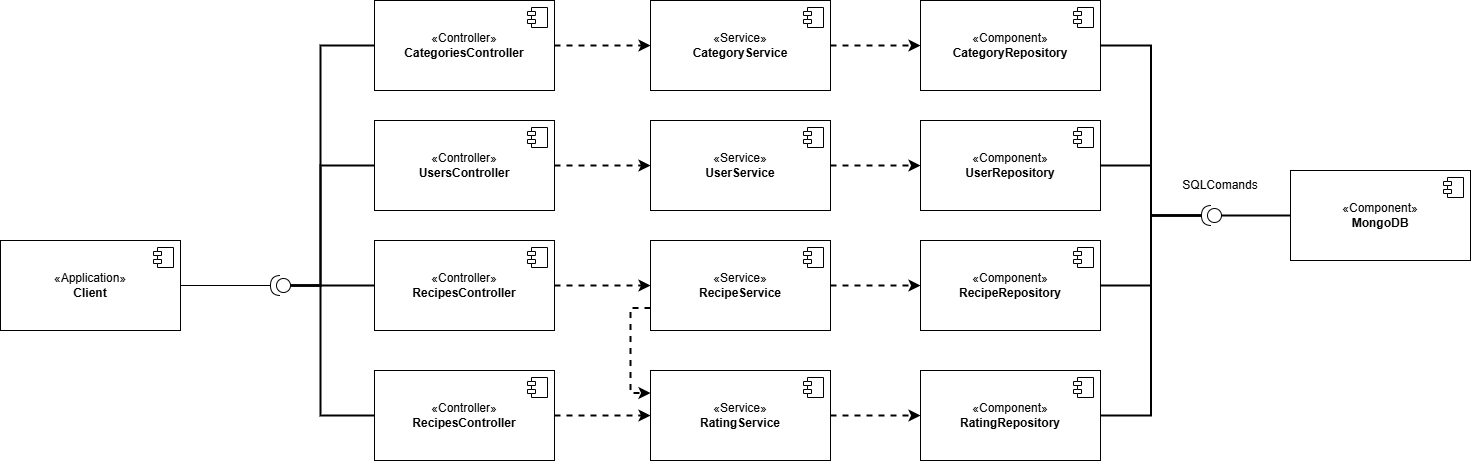

The diagram above was exported from draw.io. Its source (the exported page's mxGraphModel, read from the mxfile embedded in the PNG):
<mxGraphModel dx="609" dy="653" grid="1" gridSize="10" guides="1" tooltips="1" connect="1" arrows="1" fold="1" page="1" pageScale="1" pageWidth="827" pageHeight="1169" math="0" shadow="0">
  <root>
    <mxCell id="0" />
    <mxCell id="1" parent="0" />
    <mxCell id="lplX0O-jkTdHsrMU4G5K-1" value="«Application»&lt;br&gt;&lt;b&gt;Client&lt;/b&gt;" style="html=1;dropTarget=0;whiteSpace=wrap;" vertex="1" parent="1">
      <mxGeometry x="40" y="350" width="180" height="90" as="geometry" />
    </mxCell>
    <mxCell id="lplX0O-jkTdHsrMU4G5K-2" value="" style="shape=module;jettyWidth=8;jettyHeight=4;" vertex="1" parent="lplX0O-jkTdHsrMU4G5K-1">
      <mxGeometry x="1" width="20" height="20" relative="1" as="geometry">
        <mxPoint x="-27" y="7" as="offset" />
      </mxGeometry>
    </mxCell>
    <mxCell id="lplX0O-jkTdHsrMU4G5K-5" style="edgeStyle=orthogonalEdgeStyle;rounded=0;orthogonalLoop=1;jettySize=auto;html=1;exitX=1;exitY=0.5;exitDx=0;exitDy=0;exitPerimeter=0;entryX=1;entryY=0.5;entryDx=0;entryDy=0;endArrow=none;endFill=0;" edge="1" parent="1" source="lplX0O-jkTdHsrMU4G5K-3" target="lplX0O-jkTdHsrMU4G5K-1">
      <mxGeometry relative="1" as="geometry" />
    </mxCell>
    <mxCell id="lplX0O-jkTdHsrMU4G5K-12" style="edgeStyle=orthogonalEdgeStyle;rounded=0;orthogonalLoop=1;jettySize=auto;html=1;exitX=0;exitY=0.5;exitDx=0;exitDy=0;exitPerimeter=0;entryX=0;entryY=0.5;entryDx=0;entryDy=0;endArrow=none;endFill=0;strokeWidth=2;" edge="1" parent="1" source="lplX0O-jkTdHsrMU4G5K-3" target="lplX0O-jkTdHsrMU4G5K-10">
      <mxGeometry relative="1" as="geometry" />
    </mxCell>
    <mxCell id="lplX0O-jkTdHsrMU4G5K-13" style="edgeStyle=orthogonalEdgeStyle;rounded=0;orthogonalLoop=1;jettySize=auto;html=1;exitX=0;exitY=0.5;exitDx=0;exitDy=0;exitPerimeter=0;entryX=0;entryY=0.5;entryDx=0;entryDy=0;endArrow=none;endFill=0;strokeWidth=2;" edge="1" parent="1" source="lplX0O-jkTdHsrMU4G5K-3" target="lplX0O-jkTdHsrMU4G5K-6">
      <mxGeometry relative="1" as="geometry">
        <Array as="points">
          <mxPoint x="360" y="395" />
          <mxPoint x="360" y="155" />
        </Array>
      </mxGeometry>
    </mxCell>
    <mxCell id="lplX0O-jkTdHsrMU4G5K-14" style="edgeStyle=orthogonalEdgeStyle;rounded=0;orthogonalLoop=1;jettySize=auto;html=1;exitX=0;exitY=0.5;exitDx=0;exitDy=0;exitPerimeter=0;entryX=0;entryY=0.5;entryDx=0;entryDy=0;endArrow=none;endFill=0;strokeWidth=2;" edge="1" parent="1" source="lplX0O-jkTdHsrMU4G5K-3" target="lplX0O-jkTdHsrMU4G5K-8">
      <mxGeometry relative="1" as="geometry">
        <Array as="points">
          <mxPoint x="360" y="395" />
          <mxPoint x="360" y="275" />
        </Array>
      </mxGeometry>
    </mxCell>
    <mxCell id="lplX0O-jkTdHsrMU4G5K-17" style="edgeStyle=orthogonalEdgeStyle;rounded=0;orthogonalLoop=1;jettySize=auto;html=1;exitX=0;exitY=0.5;exitDx=0;exitDy=0;exitPerimeter=0;entryX=0;entryY=0.5;entryDx=0;entryDy=0;endArrow=none;endFill=0;strokeWidth=2;" edge="1" parent="1" source="lplX0O-jkTdHsrMU4G5K-3" target="lplX0O-jkTdHsrMU4G5K-15">
      <mxGeometry relative="1" as="geometry">
        <Array as="points">
          <mxPoint x="360" y="395" />
          <mxPoint x="360" y="525" />
        </Array>
      </mxGeometry>
    </mxCell>
    <mxCell id="lplX0O-jkTdHsrMU4G5K-3" value="" style="shape=providedRequiredInterface;html=1;verticalLabelPosition=bottom;sketch=0;rotation=-180;" vertex="1" parent="1">
      <mxGeometry x="310" y="385" width="20" height="20" as="geometry" />
    </mxCell>
    <mxCell id="lplX0O-jkTdHsrMU4G5K-26" style="edgeStyle=orthogonalEdgeStyle;rounded=0;orthogonalLoop=1;jettySize=auto;html=1;exitX=1;exitY=0.5;exitDx=0;exitDy=0;entryX=0;entryY=0.5;entryDx=0;entryDy=0;dashed=1;strokeWidth=2;" edge="1" parent="1" source="lplX0O-jkTdHsrMU4G5K-6" target="lplX0O-jkTdHsrMU4G5K-18">
      <mxGeometry relative="1" as="geometry" />
    </mxCell>
    <mxCell id="lplX0O-jkTdHsrMU4G5K-6" value="«Controller»&lt;br&gt;&lt;b&gt;CategoriesController&lt;/b&gt;" style="html=1;dropTarget=0;whiteSpace=wrap;" vertex="1" parent="1">
      <mxGeometry x="414" y="110" width="180" height="90" as="geometry" />
    </mxCell>
    <mxCell id="lplX0O-jkTdHsrMU4G5K-7" value="" style="shape=module;jettyWidth=8;jettyHeight=4;" vertex="1" parent="lplX0O-jkTdHsrMU4G5K-6">
      <mxGeometry x="1" width="20" height="20" relative="1" as="geometry">
        <mxPoint x="-27" y="7" as="offset" />
      </mxGeometry>
    </mxCell>
    <mxCell id="lplX0O-jkTdHsrMU4G5K-28" style="edgeStyle=orthogonalEdgeStyle;rounded=0;orthogonalLoop=1;jettySize=auto;html=1;exitX=1;exitY=0.5;exitDx=0;exitDy=0;entryX=0;entryY=0.5;entryDx=0;entryDy=0;dashed=1;strokeWidth=2;" edge="1" parent="1" source="lplX0O-jkTdHsrMU4G5K-8" target="lplX0O-jkTdHsrMU4G5K-20">
      <mxGeometry relative="1" as="geometry" />
    </mxCell>
    <mxCell id="lplX0O-jkTdHsrMU4G5K-8" value="«Controller»&lt;br&gt;&lt;b&gt;UsersController&lt;/b&gt;" style="html=1;dropTarget=0;whiteSpace=wrap;" vertex="1" parent="1">
      <mxGeometry x="414" y="230" width="180" height="90" as="geometry" />
    </mxCell>
    <mxCell id="lplX0O-jkTdHsrMU4G5K-9" value="" style="shape=module;jettyWidth=8;jettyHeight=4;" vertex="1" parent="lplX0O-jkTdHsrMU4G5K-8">
      <mxGeometry x="1" width="20" height="20" relative="1" as="geometry">
        <mxPoint x="-27" y="7" as="offset" />
      </mxGeometry>
    </mxCell>
    <mxCell id="lplX0O-jkTdHsrMU4G5K-29" style="edgeStyle=orthogonalEdgeStyle;rounded=0;orthogonalLoop=1;jettySize=auto;html=1;exitX=1;exitY=0.5;exitDx=0;exitDy=0;entryX=0;entryY=0.5;entryDx=0;entryDy=0;strokeWidth=2;dashed=1;" edge="1" parent="1" source="lplX0O-jkTdHsrMU4G5K-10" target="lplX0O-jkTdHsrMU4G5K-22">
      <mxGeometry relative="1" as="geometry" />
    </mxCell>
    <mxCell id="lplX0O-jkTdHsrMU4G5K-10" value="«Controller»&lt;br&gt;&lt;b&gt;RecipesController&lt;/b&gt;" style="html=1;dropTarget=0;whiteSpace=wrap;" vertex="1" parent="1">
      <mxGeometry x="414" y="350" width="180" height="90" as="geometry" />
    </mxCell>
    <mxCell id="lplX0O-jkTdHsrMU4G5K-11" value="" style="shape=module;jettyWidth=8;jettyHeight=4;" vertex="1" parent="lplX0O-jkTdHsrMU4G5K-10">
      <mxGeometry x="1" width="20" height="20" relative="1" as="geometry">
        <mxPoint x="-27" y="7" as="offset" />
      </mxGeometry>
    </mxCell>
    <mxCell id="lplX0O-jkTdHsrMU4G5K-30" style="edgeStyle=orthogonalEdgeStyle;rounded=0;orthogonalLoop=1;jettySize=auto;html=1;exitX=1;exitY=0.5;exitDx=0;exitDy=0;entryX=0;entryY=0.5;entryDx=0;entryDy=0;dashed=1;strokeWidth=2;" edge="1" parent="1" source="lplX0O-jkTdHsrMU4G5K-15" target="lplX0O-jkTdHsrMU4G5K-24">
      <mxGeometry relative="1" as="geometry" />
    </mxCell>
    <mxCell id="lplX0O-jkTdHsrMU4G5K-15" value="«Controller»&lt;br&gt;&lt;b&gt;RecipesController&lt;/b&gt;" style="html=1;dropTarget=0;whiteSpace=wrap;" vertex="1" parent="1">
      <mxGeometry x="414" y="480" width="180" height="90" as="geometry" />
    </mxCell>
    <mxCell id="lplX0O-jkTdHsrMU4G5K-16" value="" style="shape=module;jettyWidth=8;jettyHeight=4;" vertex="1" parent="lplX0O-jkTdHsrMU4G5K-15">
      <mxGeometry x="1" width="20" height="20" relative="1" as="geometry">
        <mxPoint x="-27" y="7" as="offset" />
      </mxGeometry>
    </mxCell>
    <mxCell id="lplX0O-jkTdHsrMU4G5K-43" style="edgeStyle=orthogonalEdgeStyle;rounded=0;orthogonalLoop=1;jettySize=auto;html=1;exitX=1;exitY=0.5;exitDx=0;exitDy=0;entryX=0;entryY=0.5;entryDx=0;entryDy=0;dashed=1;strokeWidth=2;" edge="1" parent="1" source="lplX0O-jkTdHsrMU4G5K-18" target="lplX0O-jkTdHsrMU4G5K-35">
      <mxGeometry relative="1" as="geometry" />
    </mxCell>
    <mxCell id="lplX0O-jkTdHsrMU4G5K-18" value="«Service»&lt;br&gt;&lt;b&gt;CategoryService&lt;/b&gt;" style="html=1;dropTarget=0;whiteSpace=wrap;" vertex="1" parent="1">
      <mxGeometry x="690" y="110" width="180" height="90" as="geometry" />
    </mxCell>
    <mxCell id="lplX0O-jkTdHsrMU4G5K-19" value="" style="shape=module;jettyWidth=8;jettyHeight=4;" vertex="1" parent="lplX0O-jkTdHsrMU4G5K-18">
      <mxGeometry x="1" width="20" height="20" relative="1" as="geometry">
        <mxPoint x="-27" y="7" as="offset" />
      </mxGeometry>
    </mxCell>
    <mxCell id="lplX0O-jkTdHsrMU4G5K-44" style="edgeStyle=orthogonalEdgeStyle;rounded=0;orthogonalLoop=1;jettySize=auto;html=1;exitX=1;exitY=0.5;exitDx=0;exitDy=0;entryX=0;entryY=0.5;entryDx=0;entryDy=0;dashed=1;strokeWidth=2;" edge="1" parent="1" source="lplX0O-jkTdHsrMU4G5K-20" target="lplX0O-jkTdHsrMU4G5K-37">
      <mxGeometry relative="1" as="geometry" />
    </mxCell>
    <mxCell id="lplX0O-jkTdHsrMU4G5K-20" value="«Service»&lt;br&gt;&lt;b&gt;UserService&lt;/b&gt;" style="html=1;dropTarget=0;whiteSpace=wrap;" vertex="1" parent="1">
      <mxGeometry x="690" y="230" width="180" height="90" as="geometry" />
    </mxCell>
    <mxCell id="lplX0O-jkTdHsrMU4G5K-21" value="" style="shape=module;jettyWidth=8;jettyHeight=4;" vertex="1" parent="lplX0O-jkTdHsrMU4G5K-20">
      <mxGeometry x="1" width="20" height="20" relative="1" as="geometry">
        <mxPoint x="-27" y="7" as="offset" />
      </mxGeometry>
    </mxCell>
    <mxCell id="lplX0O-jkTdHsrMU4G5K-34" style="edgeStyle=orthogonalEdgeStyle;rounded=0;orthogonalLoop=1;jettySize=auto;html=1;exitX=0;exitY=0.75;exitDx=0;exitDy=0;entryX=0;entryY=0.25;entryDx=0;entryDy=0;strokeWidth=2;dashed=1;" edge="1" parent="1" source="lplX0O-jkTdHsrMU4G5K-22" target="lplX0O-jkTdHsrMU4G5K-24">
      <mxGeometry relative="1" as="geometry" />
    </mxCell>
    <mxCell id="lplX0O-jkTdHsrMU4G5K-45" style="edgeStyle=orthogonalEdgeStyle;rounded=0;orthogonalLoop=1;jettySize=auto;html=1;exitX=1;exitY=0.5;exitDx=0;exitDy=0;entryX=0;entryY=0.5;entryDx=0;entryDy=0;dashed=1;strokeWidth=2;" edge="1" parent="1" source="lplX0O-jkTdHsrMU4G5K-22" target="lplX0O-jkTdHsrMU4G5K-39">
      <mxGeometry relative="1" as="geometry" />
    </mxCell>
    <mxCell id="lplX0O-jkTdHsrMU4G5K-22" value="«Service»&lt;br&gt;&lt;b&gt;RecipeService&lt;/b&gt;" style="html=1;dropTarget=0;whiteSpace=wrap;" vertex="1" parent="1">
      <mxGeometry x="690" y="350" width="180" height="90" as="geometry" />
    </mxCell>
    <mxCell id="lplX0O-jkTdHsrMU4G5K-23" value="" style="shape=module;jettyWidth=8;jettyHeight=4;" vertex="1" parent="lplX0O-jkTdHsrMU4G5K-22">
      <mxGeometry x="1" width="20" height="20" relative="1" as="geometry">
        <mxPoint x="-27" y="7" as="offset" />
      </mxGeometry>
    </mxCell>
    <mxCell id="lplX0O-jkTdHsrMU4G5K-46" style="edgeStyle=orthogonalEdgeStyle;rounded=0;orthogonalLoop=1;jettySize=auto;html=1;exitX=1;exitY=0.5;exitDx=0;exitDy=0;entryX=0;entryY=0.5;entryDx=0;entryDy=0;dashed=1;strokeWidth=2;" edge="1" parent="1" source="lplX0O-jkTdHsrMU4G5K-24" target="lplX0O-jkTdHsrMU4G5K-41">
      <mxGeometry relative="1" as="geometry" />
    </mxCell>
    <mxCell id="lplX0O-jkTdHsrMU4G5K-24" value="«Service»&lt;br&gt;&lt;b&gt;RatingService&lt;/b&gt;" style="html=1;dropTarget=0;whiteSpace=wrap;" vertex="1" parent="1">
      <mxGeometry x="690" y="480" width="180" height="90" as="geometry" />
    </mxCell>
    <mxCell id="lplX0O-jkTdHsrMU4G5K-25" value="" style="shape=module;jettyWidth=8;jettyHeight=4;" vertex="1" parent="lplX0O-jkTdHsrMU4G5K-24">
      <mxGeometry x="1" width="20" height="20" relative="1" as="geometry">
        <mxPoint x="-27" y="7" as="offset" />
      </mxGeometry>
    </mxCell>
    <mxCell id="lplX0O-jkTdHsrMU4G5K-35" value="«Component»&lt;br&gt;&lt;b&gt;CategoryRepository&lt;/b&gt;" style="html=1;dropTarget=0;whiteSpace=wrap;" vertex="1" parent="1">
      <mxGeometry x="960" y="110" width="180" height="90" as="geometry" />
    </mxCell>
    <mxCell id="lplX0O-jkTdHsrMU4G5K-36" value="" style="shape=module;jettyWidth=8;jettyHeight=4;" vertex="1" parent="lplX0O-jkTdHsrMU4G5K-35">
      <mxGeometry x="1" width="20" height="20" relative="1" as="geometry">
        <mxPoint x="-27" y="7" as="offset" />
      </mxGeometry>
    </mxCell>
    <mxCell id="lplX0O-jkTdHsrMU4G5K-37" value="«Component»&lt;br&gt;&lt;b&gt;UserRepository&lt;/b&gt;" style="html=1;dropTarget=0;whiteSpace=wrap;" vertex="1" parent="1">
      <mxGeometry x="960" y="230" width="180" height="90" as="geometry" />
    </mxCell>
    <mxCell id="lplX0O-jkTdHsrMU4G5K-38" value="" style="shape=module;jettyWidth=8;jettyHeight=4;" vertex="1" parent="lplX0O-jkTdHsrMU4G5K-37">
      <mxGeometry x="1" width="20" height="20" relative="1" as="geometry">
        <mxPoint x="-27" y="7" as="offset" />
      </mxGeometry>
    </mxCell>
    <mxCell id="lplX0O-jkTdHsrMU4G5K-39" value="«Component»&lt;br&gt;&lt;b&gt;RecipeRepository&lt;/b&gt;" style="html=1;dropTarget=0;whiteSpace=wrap;" vertex="1" parent="1">
      <mxGeometry x="960" y="350" width="180" height="90" as="geometry" />
    </mxCell>
    <mxCell id="lplX0O-jkTdHsrMU4G5K-40" value="" style="shape=module;jettyWidth=8;jettyHeight=4;" vertex="1" parent="lplX0O-jkTdHsrMU4G5K-39">
      <mxGeometry x="1" width="20" height="20" relative="1" as="geometry">
        <mxPoint x="-27" y="7" as="offset" />
      </mxGeometry>
    </mxCell>
    <mxCell id="lplX0O-jkTdHsrMU4G5K-41" value="«Component»&lt;br&gt;&lt;b&gt;RatingRepository&lt;/b&gt;" style="html=1;dropTarget=0;whiteSpace=wrap;" vertex="1" parent="1">
      <mxGeometry x="960" y="480" width="180" height="90" as="geometry" />
    </mxCell>
    <mxCell id="lplX0O-jkTdHsrMU4G5K-42" value="" style="shape=module;jettyWidth=8;jettyHeight=4;" vertex="1" parent="lplX0O-jkTdHsrMU4G5K-41">
      <mxGeometry x="1" width="20" height="20" relative="1" as="geometry">
        <mxPoint x="-27" y="7" as="offset" />
      </mxGeometry>
    </mxCell>
    <mxCell id="lplX0O-jkTdHsrMU4G5K-47" value="«Component»&lt;br&gt;&lt;b&gt;MongoDB&lt;/b&gt;" style="html=1;dropTarget=0;whiteSpace=wrap;" vertex="1" parent="1">
      <mxGeometry x="1330" y="280" width="180" height="90" as="geometry" />
    </mxCell>
    <mxCell id="lplX0O-jkTdHsrMU4G5K-48" value="" style="shape=module;jettyWidth=8;jettyHeight=4;" vertex="1" parent="lplX0O-jkTdHsrMU4G5K-47">
      <mxGeometry x="1" width="20" height="20" relative="1" as="geometry">
        <mxPoint x="-27" y="7" as="offset" />
      </mxGeometry>
    </mxCell>
    <mxCell id="lplX0O-jkTdHsrMU4G5K-55" style="edgeStyle=orthogonalEdgeStyle;rounded=0;orthogonalLoop=1;jettySize=auto;html=1;exitX=0;exitY=0.5;exitDx=0;exitDy=0;exitPerimeter=0;entryX=0;entryY=0.5;entryDx=0;entryDy=0;strokeWidth=2;endArrow=none;endFill=0;" edge="1" parent="1" source="lplX0O-jkTdHsrMU4G5K-49" target="lplX0O-jkTdHsrMU4G5K-47">
      <mxGeometry relative="1" as="geometry" />
    </mxCell>
    <mxCell id="lplX0O-jkTdHsrMU4G5K-49" value="" style="shape=providedRequiredInterface;html=1;verticalLabelPosition=bottom;sketch=0;rotation=-180;" vertex="1" parent="1">
      <mxGeometry x="1241" y="315" width="20" height="20" as="geometry" />
    </mxCell>
    <mxCell id="lplX0O-jkTdHsrMU4G5K-50" style="edgeStyle=orthogonalEdgeStyle;rounded=0;orthogonalLoop=1;jettySize=auto;html=1;exitX=1;exitY=0.5;exitDx=0;exitDy=0;entryX=1;entryY=0.5;entryDx=0;entryDy=0;entryPerimeter=0;endArrow=none;endFill=0;strokeWidth=2;" edge="1" parent="1" source="lplX0O-jkTdHsrMU4G5K-35" target="lplX0O-jkTdHsrMU4G5K-49">
      <mxGeometry relative="1" as="geometry" />
    </mxCell>
    <mxCell id="lplX0O-jkTdHsrMU4G5K-51" style="edgeStyle=orthogonalEdgeStyle;rounded=0;orthogonalLoop=1;jettySize=auto;html=1;exitX=1;exitY=0.5;exitDx=0;exitDy=0;entryX=1;entryY=0.5;entryDx=0;entryDy=0;entryPerimeter=0;endArrow=none;endFill=0;strokeWidth=2;" edge="1" parent="1" source="lplX0O-jkTdHsrMU4G5K-37" target="lplX0O-jkTdHsrMU4G5K-49">
      <mxGeometry relative="1" as="geometry" />
    </mxCell>
    <mxCell id="lplX0O-jkTdHsrMU4G5K-52" style="edgeStyle=orthogonalEdgeStyle;rounded=0;orthogonalLoop=1;jettySize=auto;html=1;exitX=1;exitY=0.5;exitDx=0;exitDy=0;entryX=1;entryY=0.5;entryDx=0;entryDy=0;entryPerimeter=0;endArrow=none;endFill=0;strokeWidth=2;" edge="1" parent="1" source="lplX0O-jkTdHsrMU4G5K-39" target="lplX0O-jkTdHsrMU4G5K-49">
      <mxGeometry relative="1" as="geometry" />
    </mxCell>
    <mxCell id="lplX0O-jkTdHsrMU4G5K-54" style="edgeStyle=orthogonalEdgeStyle;rounded=0;orthogonalLoop=1;jettySize=auto;html=1;exitX=1;exitY=0.5;exitDx=0;exitDy=0;entryX=1;entryY=0.5;entryDx=0;entryDy=0;entryPerimeter=0;endArrow=none;endFill=0;strokeWidth=2;" edge="1" parent="1" source="lplX0O-jkTdHsrMU4G5K-41" target="lplX0O-jkTdHsrMU4G5K-49">
      <mxGeometry relative="1" as="geometry" />
    </mxCell>
    <mxCell id="lplX0O-jkTdHsrMU4G5K-56" value="SQLComands" style="text;html=1;whiteSpace=wrap;strokeColor=none;fillColor=none;align=center;verticalAlign=middle;rounded=0;" vertex="1" parent="1">
      <mxGeometry x="1230" y="280" width="60" height="30" as="geometry" />
    </mxCell>
  </root>
</mxGraphModel>